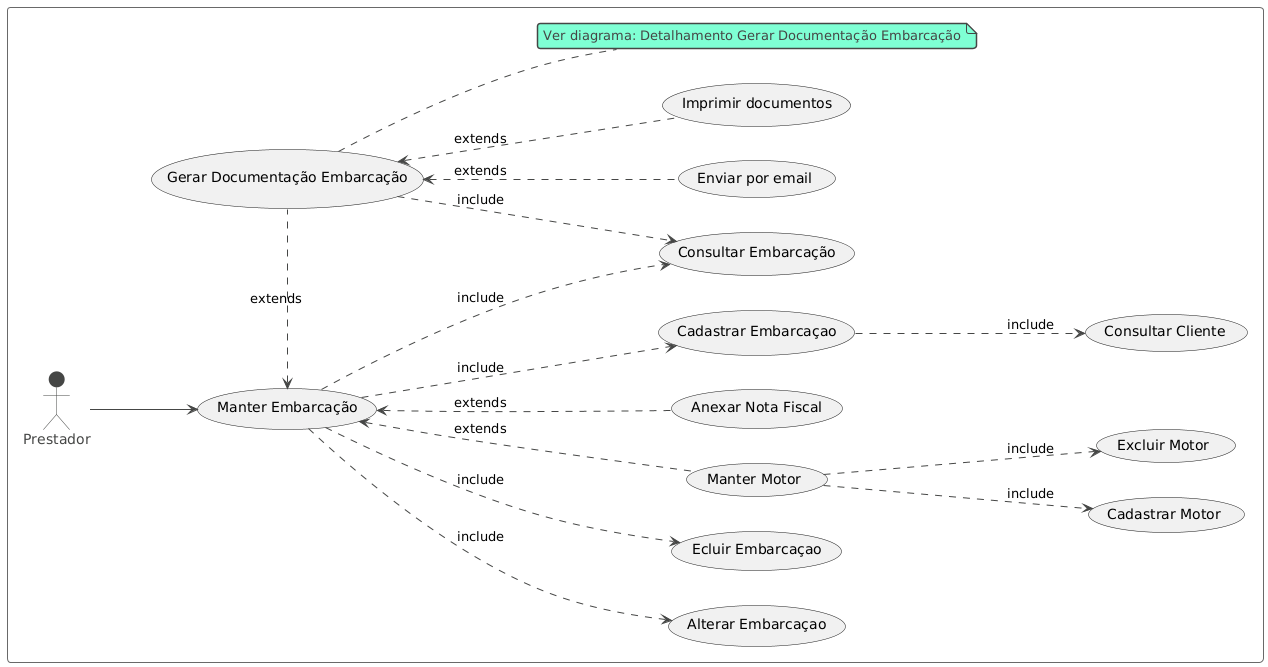

The diagram above was rendered by PlantUML. Its source (embedded in the PNG):
@startuml
!theme vibrant
rectangle {
left to right direction

actor Prestador as p

usecase "Gerar Documentação Embarcação" as gerardocs
usecase "Consultar Cliente" as consultarcliente
usecase "Enviar por email" as envioemail
usecase "Imprimir documentos" as imprimirdocs

usecase "Manter Embarcação" as manteremb
usecase "Cadastrar Embarcaçao" as cadastraremb
usecase "Alterar Embarcaçao" as alteraremb
usecase "Ecluir Embarcaçao" as excluiremb
usecase "Consultar Embarcação" as consultaremb

usecase "Manter Motor" as mantermotor
usecase "Cadastrar Motor" as cadmotor
usecase "Excluir Motor" as excluirmotor
usecase "Anexar Nota Fiscal" as anexarnota



p --> manteremb
manteremb ..> cadastraremb : include
cadastraremb ..> consultarcliente : include 
manteremb ..> alteraremb : include
manteremb ..> excluiremb : include
manteremb ..> consultaremb : include
manteremb <.. anexarnota : extends

manteremb <. gerardocs : extends
gerardocs ..> consultaremb : include
gerardocs <.. envioemail : extends
gerardocs <.. imprimirdocs : extends

manteremb <.. mantermotor : extends
mantermotor ..> cadmotor : include
mantermotor ..> excluirmotor : include
note "Ver diagrama: Detalhamento Gerar Documentação Embarcação" as N1
gerardocs .. N1
}
@enduml